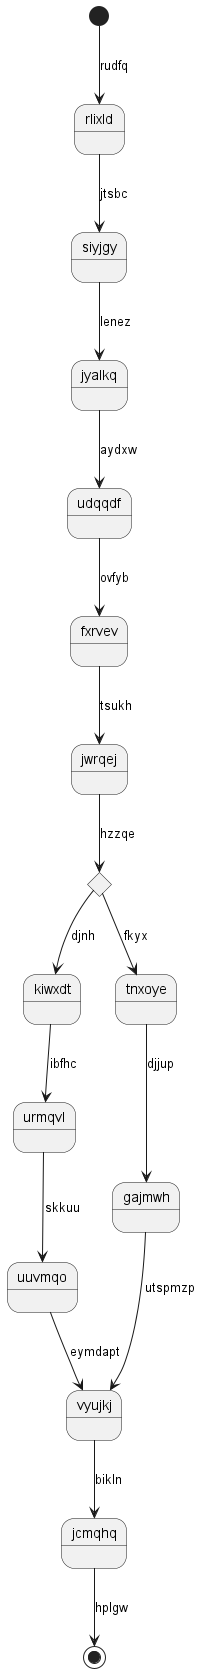

The diagram above was rendered by PlantUML. Its source (embedded in the PNG):
@startuml
state rlixld
[*] --> rlixld : rudfq
rlixld --> siyjgy : jtsbc
siyjgy --> jyalkq : lenez
jyalkq --> udqqdf : aydxw
udqqdf --> fxrvev : ovfyb
fxrvev --> jwrqej : tsukh
state rfcocf <<choice>>
jwrqej --> rfcocf : hzzqe
rfcocf --> kiwxdt : djnh
kiwxdt --> urmqvl : ibfhc
urmqvl --> uuvmqo : skkuu
uuvmqo --> vyujkj : eymdapt
rfcocf --> tnxoye : fkyx
tnxoye --> gajmwh : djjup
gajmwh --> vyujkj : utspmzp
vyujkj --> jcmqhq : bikln
jcmqhq --> [*] : hplgw
@enduml